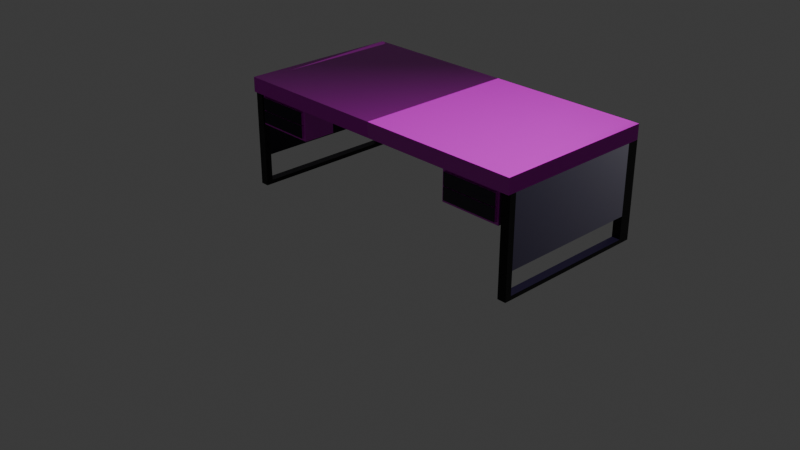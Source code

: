 # Source: mesa_3.blend  (saved by Blender 4.2.66; exported with 4.5.12 LTS)
import bpy
from mathutils import Matrix  # noqa: F401  (used for matrix-valued properties, if any)

bpy.ops.wm.read_factory_settings(use_empty=True)
scene = bpy.context.scene
scene.name = 'Scene'

# ---- collections
col_collection = bpy.data.collections.new('Collection'); scene.collection.children.link(col_collection)

# ---- images (referenced by path relative to the original .blend; pixels are not part of the script)
import os
ASSET_DIR = os.environ.get("B2B_ASSET_DIR", "")  # directory of the original .blend (textures are referenced by path, not embedded)
HERE = os.path.dirname(os.path.abspath(__file__))  # packed textures are extracted next to this script under _unpacked/

def load_image(name, relpath, width, height, colorspace="sRGB"):
    """Load a texture the original file referenced (path relative to the .blend, or extracted next to this script)."""
    p = next((c for c in (os.path.join(HERE, relpath), os.path.join(ASSET_DIR, relpath)) if relpath and os.path.exists(c)), "")
    if p:
        img = bpy.data.images.load(p, check_existing=True)
        img.name = name
    else:  # same state as the original file: an image datablock whose file is absent (Cycles renders it pink)
        img = bpy.data.images.new(name, width, height)
        img.source = "FILE"
        img.filepath = "//" + (relpath or name)
    img.colorspace_settings.name = colorspace
    return img
img_4k_anigre_normal_png_001 = load_image('4K-anigre_normal.png.001', '4K-anigre_normal.png', 1024, 1024, 'sRGB')
img_madeira_clara_cor_base_png = load_image('madeira_clara_cor_base.png', 'madeira_clara_cor_base.png', 1024, 1024, 'sRGB')
img_plastic008_4k_normaldx_jpg = load_image('Plastic008_4K_NormalDX.jpg', 'Plastic008_4K_NormalDX.jpg', 1024, 1024, 'sRGB')

# ---- materials (node trees are filled in below, after node groups)
mat_madeira = bpy.data.materials.new('Madeira')
mat_cinza_escuro = bpy.data.materials.new('Cinza_Escuro')
mat_metal = bpy.data.materials.new('Metal')

# ---- material node trees
mat_madeira.use_nodes = True; mat_madeira.node_tree.nodes.clear()
_N = mat_madeira.node_tree.nodes; _L = mat_madeira.node_tree.links
n0 = _N.new('ShaderNodeBsdfPrincipled'); n0.name = 'BSDF - Pré-fundamentado'; n0.location = (-123, 260)
n0.width = 434
n1 = _N.new('ShaderNodeOutputMaterial'); n1.name = 'Saída de material'; n1.location = (505, 338)
n2 = _N.new('ShaderNodeNormalMap'); n2.name = 'Mapa para normais'; n2.location = (-437, 192)
n3 = _N.new('ShaderNodeTexImage'); n3.name = 'Textura de imagem'; n3.location = (-756, 220)
n3.image = img_4k_anigre_normal_png_001
n4 = _N.new('ShaderNodeTexImage'); n4.name = 'Textura de imagem.001'; n4.location = (-424, 615)
n4.image = img_madeira_clara_cor_base_png
_L.new(n0.outputs[0], n1.inputs[0])
_L.new(n2.outputs[0], n0.inputs[5])
_L.new(n3.outputs[0], n2.inputs[1])
_L.new(n4.outputs[0], n0.inputs[0])
n1.is_active_output = True
mat_cinza_escuro.use_nodes = True; mat_cinza_escuro.node_tree.nodes.clear()
_N = mat_cinza_escuro.node_tree.nodes; _L = mat_cinza_escuro.node_tree.links
n0 = _N.new('ShaderNodeBsdfPrincipled'); n0.name = 'BSDF - Pré-fundamentado'; n0.location = (-85, 311)
n0.inputs[0].default_value = (0.01012, 0.004472, 0.03143, 1.0)
n1 = _N.new('ShaderNodeOutputMaterial'); n1.name = 'Saída de material'; n1.location = (300, 300)
n2 = _N.new('ShaderNodeNormalMap'); n2.name = 'Mapa para normais'; n2.location = (-362, 276)
n3 = _N.new('ShaderNodeTexImage'); n3.name = 'Textura de imagem'; n3.location = (-687, 212)
n3.image = img_plastic008_4k_normaldx_jpg
_L.new(n0.outputs[0], n1.inputs[0])
_L.new(n3.outputs[0], n2.inputs[1])
_L.new(n2.outputs[0], n0.inputs[5])
n1.is_active_output = True
mat_metal.use_nodes = True; mat_metal.node_tree.nodes.clear()
_N = mat_metal.node_tree.nodes; _L = mat_metal.node_tree.links
n0 = _N.new('ShaderNodeBsdfPrincipled'); n0.name = 'BSDF - Pré-fundamentado'; n0.location = (10, 300)
n0.inputs[0].default_value = (0.01649, 0.01649, 0.01649, 1.0)
n0.inputs[1].default_value = 0.7685
n0.inputs[2].default_value = 0.1944
n1 = _N.new('ShaderNodeOutputMaterial'); n1.name = 'Saída de material'; n1.location = (300, 300)
_L.new(n0.outputs[0], n1.inputs[0])
n1.is_active_output = True

# ---- world
world_world = bpy.data.worlds.new('World'); scene.world = world_world
world_world.use_nodes = True; world_world.node_tree.nodes.clear()
_N = world_world.node_tree.nodes; _L = world_world.node_tree.links
n0 = _N.new('ShaderNodeOutputWorld'); n0.name = 'World Output'; n0.location = (300, 300)
n1 = _N.new('ShaderNodeBackground'); n1.name = 'Background'; n1.location = (10, 300)
n1.inputs[0].default_value = (0.05088, 0.05088, 0.05088, 1.0)
_L.new(n1.outputs[0], n0.inputs[0])
n0.is_active_output = True
world_world.color = (0.05088, 0.05088, 0.05088)
world_world.sun_shadow_jitter_overblur = 0.0

# ---- cameras
cam_camera = bpy.data.cameras.new('Camera')
cam_camera.clip_end = 100.0
cam_camera.ortho_scale = 7.314

# ---- lights
light_light = bpy.data.lights.new('Light', 'POINT')
light_light.energy = 1000.0
light_light.shadow_soft_size = 0.1

# ---- meshes
me_plano = bpy.data.meshes.new('Plano')
me_plano.from_pydata([(-0.2109, -0.0002859, 2.22), (-0.2109, -0.000286, 0.5165), (-0.05166, -0.0002859, 2.22), (-0.05166, -0.000286, 0.5165), (0.6895, -0.0002859, 0.5165), (-0.2109, 1.734, 2.22), (-0.2109, 1.734, 0.4704), (-0.05166, 1.734, 2.22), (-0.05166, 1.734, 0.4704), (-0.05165, 0.9525, 1.867), (-0.2109, 1.642, 2.22), (-0.2109, 1.642, 0.5165), (-0.05166, 1.642, 2.22), (0.9793, 1.734, 2.22), (0.9793, 1.642, 2.22), (-0.05166, 1.734, 2.15), (-0.2109, 1.734, 2.15), (-0.2109, 1.642, 2.15), (-0.05166, 1.642, 2.15), (0.9793, 1.734, 2.15), (0.9793, 1.642, 2.15), (0.6895, 1.642, 0.5165), (-0.05166, 1.642, 0.5165), (0.9793, 1.642, 0.8264), (-0.05165, 1.734, 0.5978), (0.9793, 1.734, 0.4704), (0.9793, 1.642, 0.5165), (0.9793, 1.642, 0.5978), (0.9793, 1.734, 0.5978), (0.9363, 1.642, 0.5978), (0.9363, 1.734, 0.5978), (0.9363, 1.734, 0.4704), (0.9363, 1.642, 0.5165), (0.9363, 1.642, 2.22), (0.9363, 1.734, 2.22), (0.9363, 1.642, 2.15), (0.9363, 1.734, 2.15), (-0.2109, 0.9525, 2.22), (-0.05165, 0.9525, 2.22), (-0.05166, -0.000286, 0.5948), (0.2776, 0.9525, 2.22), (0.2776, 1.734, 2.22), (0.2776, 1.642, 2.22), (0.2776, 1.734, 2.15), (0.2776, 1.642, 2.15), (-0.05166, 1.734, 1.867), (-0.05166, 1.642, 1.867), (-0.2109, 1.734, 1.867), (-0.2109, 1.642, 1.867), (-0.2109, 0.9525, 1.867), (0.2776, 0.9525, 1.867), (0.6895, 1.642, 2.22), (0.6895, 1.734, 0.5978), (0.6895, 1.734, 0.4704), (0.6895, 1.642, 0.5978), (-0.2109, 1.616, 2.15), (-0.2109, 1.616, 2.22), (-0.05166, 1.616, 2.22), (0.2776, 1.616, 2.22), (-0.2109, 1.616, 1.867), (-0.05166, 1.616, 1.867), (0.2776, 1.616, 1.867), (-0.2109, 0.9525, 0.5165), (-0.05166, 0.9525, 0.5165), (0.6895, 0.9525, 0.5165), (-0.05166, -0.0002859, 1.867), (-0.05166, 0.9525, 0.5948), (-0.05166, 1.629, 0.5948), (-0.2109, 0.9525, 2.15), (-0.2109, -0.0002859, 1.867), (-0.2109, -0.0002859, 2.15), (-0.2109, 0.9525, 0.4688), (-0.2109, 1.642, 0.4688), (-0.05166, 0.9525, 0.4688), (-0.05166, -0.000286, 0.4688), (-0.2109, -0.000286, 0.4688), (-0.05166, 1.7, 0.4705), (-0.2109, 1.7, 0.4705), (-0.05166, 1.642, 0.4688), (-0.2109, 0.9525, 2.245), (-0.2109, -0.0002859, 2.245), (-0.05165, 0.9525, 2.245), (-0.05166, -0.0002859, 2.245), (-0.2109, 1.734, 2.245), (-0.05166, 1.734, 2.245), (-0.2109, 1.642, 2.245), (-0.05166, 1.642, 2.245), (-0.2109, 1.616, 2.245), (-0.05166, 1.616, 2.245), (0.6895, 1.734, 2.22), (0.6895, 1.642, 2.15), (0.6895, 1.734, 2.15), (-0.2109, 0.9803, 2.22), (-0.05165, 0.9803, 2.22), (0.2776, 0.9803, 2.22), (0.2776, 0.9803, 1.867), (-0.2109, 0.9803, 2.15), (-0.2109, 0.9803, 2.245), (-0.05165, 0.9803, 2.245), (0.2776, 1.592, 2.22), (0.2776, 1.592, 1.867), (-0.2109, 1.592, 2.22), (-0.05166, 1.592, 2.22), (-0.2109, 1.592, 2.15), (-0.2109, 1.592, 2.245), (-0.05166, 1.592, 2.245), (-0.02717, 0.9525, 2.22), (-0.02717, 0.9525, 1.867), (-0.02718, 1.616, 2.22), (-0.02718, 1.616, 1.867), (-0.02717, 0.9803, 2.22), (-0.02718, 1.592, 2.22), (0.2481, 0.9525, 2.22), (0.2481, 0.9525, 1.867), (0.2481, 1.616, 2.22), (0.2481, 0.9803, 2.22), (0.2481, 1.592, 2.22), (0.2481, 1.616, 1.867), (0.1563, 1.616, 1.867), (0.06457, 1.616, 1.867), (0.06457, 0.9525, 2.22), (0.1563, 0.9525, 2.22), (0.06457, 0.9525, 1.867), (0.1563, 0.9525, 1.867), (0.06457, 1.616, 2.22), (0.1563, 1.616, 2.22), (0.1054, 1.592, 2.243), (0.1054, 0.9803, 2.243), (0.1156, 1.592, 2.243), (0.1156, 0.9803, 2.243), (0.1257, 1.616, 1.867), (0.09515, 1.616, 1.867), (0.09515, 0.9525, 2.22), (0.1257, 0.9525, 2.22), (0.09515, 0.9525, 1.867), (0.1257, 0.9525, 1.867), (0.09515, 1.616, 2.22), (0.1257, 1.616, 2.22), (0.2481, 0.9803, 2.243), (0.2481, 1.592, 2.243), (-0.02717, 0.9803, 2.243), (-0.02718, 1.592, 2.243), (0.1156, 1.616, 1.867), (0.1054, 1.616, 1.867), (0.1054, 0.9525, 2.22), (0.1156, 0.9525, 2.22), (0.1054, 0.9525, 1.867), (0.1156, 0.9525, 1.867), (0.1054, 1.616, 2.22), (0.1156, 1.616, 2.22), (0.1054, 0.9803, 2.22), (0.1156, 0.9803, 2.22), (0.1054, 1.592, 2.22), (0.1156, 1.592, 2.22)], [(20, 23), (65, 69)], [(12, 7, 84, 86), (62, 11, 72, 71), (34, 33, 14, 13), (17, 10, 5, 16), (10, 56, 87, 85), (20, 19, 13, 14), (36, 34, 13, 19), (35, 90, 91, 36), (33, 35, 20, 14), (59, 55, 17, 48), (48, 17, 16, 47), (5, 10, 85, 83), (45, 15, 18, 46), (24, 52, 53, 8), (30, 29, 27, 28), (32, 31, 25, 26), (26, 25, 28, 27), (52, 54, 29, 30), (51, 90, 35, 33), (28, 19, 20, 27), (30, 36, 19, 28), (27, 20, 35, 29), (29, 35, 36, 30), (12, 18, 44, 42), (7, 12, 42, 41), (15, 7, 41, 43), (51, 33, 34, 89), (110, 93, 38, 106), (109, 60, 57, 108), (32, 21, 53, 31), (63, 22, 21, 64), (53, 21, 22, 8), (90, 44, 43, 91), (15, 43, 44, 18), (0, 2, 82, 80), (100, 61, 58, 99), (91, 43, 41, 89), (29, 32, 26, 27), (29, 54, 21, 32), (28, 25, 31, 30), (52, 30, 31, 53), (3, 63, 64, 4), (2, 65, 9, 38), (66, 63, 3, 39), (67, 22, 63, 66), (60, 67, 66, 9), (9, 66, 39, 65), (52, 24, 67, 54), (59, 48, 46, 60), (10, 17, 55, 56), (9, 49, 59, 60), (101, 56, 55, 103), (59, 49, 68, 96, 103, 55), (0, 37, 68, 70), (49, 69, 70, 68), (1, 69, 49, 62), (62, 49, 59, 11), (63, 3, 74, 73), (48, 6, 11, 59), (6, 48, 47), (60, 46, 24, 67), (46, 24, 45), (77, 76, 78, 72), (71, 72, 78, 73), (75, 71, 73, 74), (3, 1, 75, 74), (11, 6, 77, 72), (1, 62, 71, 75), (8, 22, 78, 76), (22, 63, 73, 78), (21, 54, 67, 22), (113, 117, 61, 100, 95, 50), (113, 50, 40, 112), (12, 57, 18), (60, 46, 18, 57), (79, 80, 82, 81), (83, 85, 86, 84), (97, 79, 81, 98), (85, 87, 88, 86), (57, 12, 86, 88), (2, 38, 81, 82), (37, 0, 80, 79), (92, 37, 79, 97), (102, 57, 88, 105), (36, 91, 89, 34), (42, 51, 89, 41), (42, 44, 90, 51), (45, 24, 52, 91, 43, 15), (38, 93, 98, 81), (101, 92, 97, 104), (104, 97, 98, 105), (37, 92, 96, 68), (50, 95, 94, 40), (111, 102, 93, 110), (108, 57, 102, 111), (87, 104, 105, 88), (56, 101, 104, 87), (93, 102, 105, 98), (92, 101, 103, 96), (95, 100, 99, 94), (125, 137, 149, 153, 116, 114), (152, 111, 141, 126), (9, 107, 106, 38), (9, 60, 109, 107), (119, 109, 108, 124), (111, 110, 140, 141), (94, 115, 112, 40), (61, 117, 114, 58), (99, 116, 115, 94), (58, 114, 116, 99), (123, 113, 112, 121), (123, 118, 117, 113), (107, 109, 119, 122), (135, 130, 118, 123), (107, 122, 120, 106), (135, 123, 121, 133), (141, 140, 127, 126), (117, 118, 125, 114), (131, 119, 124, 136), (115, 116, 139, 138), (150, 152, 126, 127), (110, 150, 127, 140), (116, 153, 128, 139), (115, 151, 145, 133, 121, 112), (118, 130, 137, 125), (143, 131, 136, 148), (139, 128, 129, 138), (122, 134, 132, 120), (147, 135, 133, 145), (122, 119, 131, 134), (147, 142, 130, 135), (134, 131, 143, 146), (146, 143, 142, 147), (134, 146, 144, 132), (146, 147, 145, 144), (110, 106, 120, 132, 144, 150), (151, 150, 144, 145), (130, 142, 149, 137), (142, 143, 148, 149), (153, 151, 129, 128), (153, 152, 150, 151), (136, 124, 108, 111, 152, 148), (149, 148, 152, 153), (151, 115, 138, 129), (8, 6, 47, 16, 5, 83, 84, 15, 45, 24), (76, 77, 6, 8)])
me_plano.polygons.foreach_set('material_index', [0, 0, 2, 0, 0, 2, 2, 2, 2, 0, 0, 0, 0, 2, 0, 2, 2, 2, 2, 2, 2, 2, 1, 2, 2, 2, 2, 0, 0, 2, 1, 2, 2, 2, 0, 0, 2, 2, 2, 2, 2, 1, 0, 0, 0, 0, 0, 2, 0, 0, 0, 0, 0, 0, 0, 0, 0, 1, 0, 0, 0, 0, 0, 0, 0, 0, 0, 0, 2, 1, 2, 0, 0, 0, 0, 0, 0, 0, 0, 0, 0, 0, 0, 0, 2, 2, 2, 1, 0, 0, 0, 0, 0, 0, 0, 0, 0, 0, 0, 0, 0, 0, 0, 0, 0, 0, 0, 0, 0, 0, 0, 0, 0, 0, 0, 0, 1, 0, 0, 0, 0, 0, 0, 0, 0, 0, 1, 0, 0, 0, 0, 0, 0, 0, 0, 0, 0, 0, 0, 0, 0, 0, 0, 0, 0, 0])
_uv = me_plano.uv_layers.new(name='Mapa UV')
_uv.uv.foreach_set('vector', [0.4039, 0.6777, 0.4359, 0.6777, 0.4359, 0.6862, 0.4039, 0.6862, 0.1634, 0.08365, 0.4039, 0.08365, 0.4039, 0.06701, 0.1634, 0.06701, 0.7826, 0.4359, 0.7826, 0.4039, 0.7976, 0.4039, 0.7976, 0.4359, 0.4039, 0.6531, 0.4039, 0.6777, 0.4359, 0.6777, 0.4359, 0.6531, 0.4039, 0.6777, 0.3949, 0.6777, 0.3949, 0.6862, 0.4039, 0.6862, 0.4039, 0.6531, 0.4359, 0.6531, 0.4359, 0.6777, 0.4039, 0.6777, 0.7826, 0.6531, 0.7826, 0.6777, 0.7976, 0.6777, 0.7976, 0.6531, 0.7826, 0.4039, 0.6966, 0.4039, 0.6966, 0.4359, 0.7826, 0.4359, 0.7826, 0.6777, 0.7826, 0.6531, 0.7976, 0.6531, 0.7976, 0.6777, 0.3949, 0.5544, 0.3949, 0.6531, 0.4039, 0.6531, 0.4039, 0.5544, 0.4039, 0.5544, 0.4039, 0.6531, 0.4359, 0.6531, 0.4359, 0.5544, 0.4359, 0.6777, 0.4039, 0.6777, 0.4039, 0.6862, 0.4359, 0.6862, 0.4359, 0.5544, 0.4359, 0.6531, 0.4039, 0.6531, 0.4039, 0.5544, 0.4381, 0.112, 0.6966, 0.112, 0.6966, 0.08365, 0.4381, 0.08365, 0.7826, 0.4359, 0.7826, 0.4039, 0.7976, 0.4039, 0.7976, 0.4359, 0.7826, 0.4039, 0.7826, 0.4359, 0.7976, 0.4359, 0.7976, 0.4039, 0.4039, 0.08365, 0.4359, 0.08365, 0.4359, 0.112, 0.4039, 0.112, 0.6966, 0.4359, 0.6966, 0.4039, 0.7826, 0.4039, 0.7826, 0.4359, 0.6966, 0.6777, 0.6966, 0.6531, 0.7826, 0.6531, 0.7826, 0.6777, 0.4359, 0.112, 0.4359, 0.6531, 0.4039, 0.6531, 0.4039, 0.112, 0.7826, 0.112, 0.7826, 0.6531, 0.7976, 0.6531, 0.7976, 0.112, 0.7976, 0.112, 0.7976, 0.6531, 0.7826, 0.6531, 0.7826, 0.112, 0.4039, 0.112, 0.4039, 0.6531, 0.4359, 0.6531, 0.4359, 0.112, 0.4381, 0.6777, 0.4381, 0.6531, 0.5529, 0.6531, 0.5529, 0.6777, 0.4381, 0.4359, 0.4381, 0.4039, 0.5529, 0.4039, 0.5529, 0.4359, 0.4381, 0.6531, 0.4381, 0.6777, 0.5529, 0.6777, 0.5529, 0.6531, 0.6966, 0.4039, 0.7826, 0.4039, 0.7826, 0.4359, 0.6966, 0.4359, 0.4467, 0.1731, 0.4381, 0.1731, 0.4381, 0.1634, 0.4467, 0.1634, 0.4467, 0.5544, 0.4381, 0.5544, 0.4381, 0.6777, 0.4467, 0.6777, 0.7826, 0.4039, 0.6966, 0.4039, 0.6966, 0.4359, 0.7826, 0.4359, 0.4381, 0.1634, 0.4381, 0.4039, 0.6966, 0.4039, 0.6966, 0.1634, 0.6966, 0.4359, 0.6966, 0.4039, 0.4381, 0.4039, 0.4381, 0.4359, 0.6966, 0.4039, 0.5529, 0.4039, 0.5529, 0.4359, 0.6966, 0.4359, 0.4381, 0.4359, 0.5529, 0.4359, 0.5529, 0.4039, 0.4381, 0.4039, 0.3826, 0.6777, 0.4381, 0.6777, 0.4381, 0.6862, 0.3826, 0.6862, 0.3863, 0.5544, 0.3949, 0.5544, 0.3949, 0.6777, 0.3863, 0.6777, 0.6966, 0.6531, 0.5529, 0.6531, 0.5529, 0.6777, 0.6966, 0.6777, 0.7826, 0.112, 0.7826, 0.08365, 0.7976, 0.08365, 0.7976, 0.112, 0.7826, 0.112, 0.6966, 0.112, 0.6966, 0.08365, 0.7826, 0.08365, 0.7976, 0.112, 0.7976, 0.08365, 0.7826, 0.08365, 0.7826, 0.112, 0.6966, 0.112, 0.7826, 0.112, 0.7826, 0.08365, 0.6966, 0.08365, 0.4381, -0.1688, 0.4381, 0.1634, 0.6966, 0.1634, 0.6966, -0.1688, -0.1688, 0.6777, -0.1688, 0.5544, 0.1634, 0.5544, 0.1634, 0.6777, 0.1634, 0.111, 0.1634, 0.08365, -0.1688, 0.08365, -0.1688, 0.111, 0.3994, 0.111, 0.4039, 0.08365, 0.1634, 0.08365, 0.1634, 0.111, 0.3949, 0.5544, 0.3994, 0.111, 0.1634, 0.111, 0.1634, 0.5544, 0.1634, 0.5544, 0.1634, 0.111, -0.1688, 0.111, -0.1688, 0.5544, 0.6966, 0.4359, 0.4381, 0.4359, 0.4381, 0.3994, 0.6966, 0.4039, 0.3826, 0.3949, 0.3826, 0.4039, 0.4381, 0.4039, 0.4381, 0.3949, 0.4039, 0.6777, 0.4039, 0.6531, 0.3949, 0.6531, 0.3949, 0.6777, 0.4381, 0.1634, 0.3826, 0.1634, 0.3826, 0.3949, 0.4381, 0.3949, 0.3863, 0.6777, 0.3949, 0.6777, 0.3949, 0.6531, 0.3863, 0.6531, 0.3949, 0.5544, 0.1634, 0.5544, 0.1634, 0.6531, 0.1731, 0.6531, 0.3863, 0.6531, 0.3949, 0.6531, -0.1688, 0.6777, 0.1634, 0.6777, 0.1634, 0.6531, -0.1688, 0.6531, 0.1634, 0.5544, -0.1688, 0.5544, -0.1688, 0.6531, 0.1634, 0.6531, -0.1688, 0.08365, -0.1688, 0.5544, 0.1634, 0.5544, 0.1634, 0.08365, 0.1634, 0.08365, 0.1634, 0.5544, 0.3949, 0.5544, 0.4039, 0.08365, 0.1634, 0.08365, -0.1688, 0.08365, -0.1688, 0.06701, 0.1634, 0.06701, 0.4039, 0.5544, 0.4359, 0.08365, 0.4039, 0.08365, 0.3949, 0.5544, 0.4359, 0.08365, 0.4039, 0.5544, 0.4359, 0.5544, 0.3949, 0.5544, 0.4039, 0.5544, 0.4359, 0.112, 0.3994, 0.111, 0.4039, 0.5544, 0.4359, 0.112, 0.4359, 0.5544, 0.3826, 0.4241, 0.4381, 0.4241, 0.4381, 0.4039, 0.3826, 0.4039, 0.3826, 0.1634, 0.3826, 0.4039, 0.4381, 0.4039, 0.4381, 0.1634, 0.3826, -0.1688, 0.3826, 0.1634, 0.4381, 0.1634, 0.4381, -0.1688, 0.4381, 0.08365, 0.3826, 0.08365, 0.3826, 0.06701, 0.4381, 0.06701, 0.4039, 0.08365, 0.4359, 0.08365, 0.4241, 0.07189, 0.4039, 0.06701, -0.1688, 0.08365, 0.1634, 0.08365, 0.1634, 0.06701, -0.1688, 0.06701, 0.4359, 0.08365, 0.4039, 0.08365, 0.4039, 0.06701, 0.4241, 0.07189, 0.4039, 0.08365, 0.1634, 0.08365, 0.1634, 0.06701, 0.4039, 0.06701, 0.6966, 0.08365, 0.6966, 0.112, 0.4381, 0.111, 0.4381, 0.08365, 0.5426, 0.1634, 0.5426, 0.3949, 0.5529, 0.3949, 0.5529, 0.3863, 0.5529, 0.1731, 0.5529, 0.1634, 0.5426, 0.5544, 0.5529, 0.5544, 0.5529, 0.6777, 0.5426, 0.6777, 0.4039, 0.6777, 0.3949, 0.6777, 0.4039, 0.6531, 0.3949, 0.5544, 0.4039, 0.5544, 0.4039, 0.6531, 0.3949, 0.6777, 0.3826, 0.1634, 0.3826, -0.1688, 0.4381, -0.1688, 0.4381, 0.1634, 0.3826, 0.4359, 0.3826, 0.4039, 0.4381, 0.4039, 0.4381, 0.4359, 0.3826, 0.1731, 0.3826, 0.1634, 0.4381, 0.1634, 0.4381, 0.1731, 0.3826, 0.4039, 0.3826, 0.3949, 0.4381, 0.3949, 0.4381, 0.4039, 0.3949, 0.6777, 0.4039, 0.6777, 0.4039, 0.6862, 0.3949, 0.6862, -0.1688, 0.6777, 0.1634, 0.6777, 0.1634, 0.6862, -0.1688, 0.6862, 0.1634, 0.6777, -0.1688, 0.6777, -0.1688, 0.6862, 0.1634, 0.6862, 0.1731, 0.6777, 0.1634, 0.6777, 0.1634, 0.6862, 0.1731, 0.6862, 0.3863, 0.6777, 0.3949, 0.6777, 0.3949, 0.6862, 0.3863, 0.6862, 0.7826, 0.6531, 0.6966, 0.6531, 0.6966, 0.6777, 0.7826, 0.6777, 0.5529, 0.4039, 0.6966, 0.4039, 0.6966, 0.4359, 0.5529, 0.4359, 0.5529, 0.6777, 0.5529, 0.6531, 0.6966, 0.6531, 0.6966, 0.6777, 0.4381, 0.5544, 0.4381, 0.112, 0.6966, 0.112, 0.6966, 0.6531, 0.5529, 0.6531, 0.4381, 0.6531, 0.1634, 0.6777, 0.1731, 0.6777, 0.1731, 0.6862, 0.1634, 0.6862, 0.3863, 0.6777, 0.1731, 0.6777, 0.1731, 0.6862, 0.3863, 0.6862, 0.3826, 0.3863, 0.3826, 0.1731, 0.4381, 0.1731, 0.4381, 0.3863, 0.1634, 0.6777, 0.1731, 0.6777, 0.1731, 0.6531, 0.1634, 0.6531, 0.1634, 0.5544, 0.1731, 0.5544, 0.1731, 0.6777, 0.1634, 0.6777, 0.4467, 0.3863, 0.4381, 0.3863, 0.4381, 0.1731, 0.4467, 0.1731, 0.4467, 0.3949, 0.4381, 0.3949, 0.4381, 0.3863, 0.4467, 0.3863, 0.3826, 0.3949, 0.3826, 0.3863, 0.4381, 0.3863, 0.4381, 0.3949, 0.3949, 0.6777, 0.3863, 0.6777, 0.3863, 0.6862, 0.3949, 0.6862, 0.1731, 0.6777, 0.3863, 0.6777, 0.3863, 0.6862, 0.1731, 0.6862, 0.1731, 0.6777, 0.3863, 0.6777, 0.3863, 0.6531, 0.1731, 0.6531, 0.1731, 0.5544, 0.3863, 0.5544, 0.3863, 0.6777, 0.1731, 0.6777, 0.5106, 0.3949, 0.5, 0.3949, 0.4964, 0.3949, 0.4964, 0.3863, 0.5426, 0.3863, 0.5426, 0.3949, 0.4929, 0.6777, 0.4467, 0.6777, 0.4467, 0.6857, 0.4929, 0.6857, 0.4381, 0.5544, 0.4467, 0.5544, 0.4467, 0.6777, 0.4381, 0.6777, 0.4381, 0.1634, 0.4381, 0.3949, 0.4467, 0.3949, 0.4467, 0.1634, 0.4787, 0.5544, 0.4467, 0.5544, 0.4467, 0.6777, 0.4787, 0.6777, 0.3863, 0.6777, 0.1731, 0.6777, 0.1731, 0.6857, 0.3863, 0.6857, 0.5529, 0.1731, 0.5426, 0.1731, 0.5426, 0.1634, 0.5529, 0.1634, 0.5529, 0.5544, 0.5426, 0.5544, 0.5426, 0.6777, 0.5529, 0.6777, 0.5529, 0.3863, 0.5426, 0.3863, 0.5426, 0.1731, 0.5529, 0.1731, 0.5529, 0.3949, 0.5426, 0.3949, 0.5426, 0.3863, 0.5529, 0.3863, 0.5106, 0.5544, 0.5426, 0.5544, 0.5426, 0.6777, 0.5106, 0.6777, 0.5106, 0.1634, 0.5106, 0.3949, 0.5426, 0.3949, 0.5426, 0.1634, 0.4467, 0.1634, 0.4467, 0.3949, 0.4787, 0.3949, 0.4787, 0.1634, 0.5, 0.1634, 0.5, 0.3949, 0.5106, 0.3949, 0.5106, 0.1634, 0.4467, 0.5544, 0.4787, 0.5544, 0.4787, 0.6777, 0.4467, 0.6777, 0.5, 0.5544, 0.5106, 0.5544, 0.5106, 0.6777, 0.5, 0.6777, 0.4467, 0.3863, 0.4467, 0.1731, 0.4929, 0.1731, 0.4929, 0.3863, 0.5426, 0.5544, 0.5106, 0.5544, 0.5106, 0.6777, 0.5426, 0.6777, 0.4893, 0.5544, 0.4787, 0.5544, 0.4787, 0.6777, 0.4893, 0.6777, 0.1731, 0.6777, 0.3863, 0.6777, 0.3863, 0.6857, 0.1731, 0.6857, 0.1731, 0.6777, 0.3863, 0.6777, 0.3863, 0.6857, 0.1731, 0.6857, 0.4467, 0.6777, 0.4929, 0.6777, 0.4929, 0.6857, 0.4467, 0.6857, 0.5426, 0.6777, 0.4964, 0.6777, 0.4964, 0.6857, 0.5426, 0.6857, 0.5426, 0.1731, 0.4964, 0.1731, 0.4964, 0.1634, 0.5, 0.1634, 0.5106, 0.1634, 0.5426, 0.1634, 0.5106, 0.5544, 0.5, 0.5544, 0.5, 0.6777, 0.5106, 0.6777, 0.4929, 0.5544, 0.4893, 0.5544, 0.4893, 0.6777, 0.4929, 0.6777, 0.5426, 0.3863, 0.4964, 0.3863, 0.4964, 0.1731, 0.5426, 0.1731, 0.4787, 0.5544, 0.4893, 0.5544, 0.4893, 0.6777, 0.4787, 0.6777, 0.4964, 0.5544, 0.5, 0.5544, 0.5, 0.6777, 0.4964, 0.6777, 0.4787, 0.1634, 0.4787, 0.3949, 0.4893, 0.3949, 0.4893, 0.1634, 0.4964, 0.1634, 0.4964, 0.3949, 0.5, 0.3949, 0.5, 0.1634, 0.4893, 0.1634, 0.4893, 0.3949, 0.4929, 0.3949, 0.4929, 0.1634, 0.4929, 0.1634, 0.4929, 0.3949, 0.4964, 0.3949, 0.4964, 0.1634, 0.4893, 0.5544, 0.4929, 0.5544, 0.4929, 0.6777, 0.4893, 0.6777, 0.4929, 0.5544, 0.4964, 0.5544, 0.4964, 0.6777, 0.4929, 0.6777, 0.4467, 0.1731, 0.4467, 0.1634, 0.4787, 0.1634, 0.4893, 0.1634, 0.4929, 0.1634, 0.4929, 0.1731, 0.4964, 0.1731, 0.4929, 0.1731, 0.4929, 0.1634, 0.4964, 0.1634, 0.5, 0.5544, 0.4964, 0.5544, 0.4964, 0.6777, 0.5, 0.6777, 0.4964, 0.5544, 0.4929, 0.5544, 0.4929, 0.6777, 0.4964, 0.6777, 0.3863, 0.6777, 0.1731, 0.6777, 0.1731, 0.6857, 0.3863, 0.6857, 0.4964, 0.3863, 0.4929, 0.3863, 0.4929, 0.1731, 0.4964, 0.1731, 0.4893, 0.3949, 0.4787, 0.3949, 0.4467, 0.3949, 0.4467, 0.3863, 0.4929, 0.3863, 0.4929, 0.3949, 0.4964, 0.3949, 0.4929, 0.3949, 0.4929, 0.3863, 0.4964, 0.3863, 0.4964, 0.6777, 0.5426, 0.6777, 0.5426, 0.6857, 0.4964, 0.6857, 0.08973, 1.0, -8.399e-09, 1.0, -8.399e-09, 0.2131, -8.399e-09, 0.0536, -8.399e-09, 0.01376, -8.399e-09, 0.0, 0.08973, 0.0, 0.08973, 0.0536, 0.08973, 0.2131, 0.08974, 0.9282, 7.102e-07, 1.0, 7.488e-07, 8.244e-11, 0.212, 1.263e-07, 0.212, 1.0])
me_plano.materials.append(mat_madeira)
me_plano.materials.append(mat_cinza_escuro)
me_plano.materials.append(mat_metal)
me_plano.update()

# ---- objects
ob_light = bpy.data.objects.new('Light', light_light)
ob_camera = bpy.data.objects.new('Camera', cam_camera)
ob_plano = bpy.data.objects.new('Plano', me_plano)

# ---- transforms, parenting, visibility, modifiers, constraints
ob_light.location = (4.076, 1.005, 5.904)
ob_light.rotation_euler = (0.6503, 0.05522, 1.866)
ob_light.lock_rotations_4d = False
ob_light.empty_display_type = 'ARROWS'
ob_light.color = (0.0, 0.0, 0.0, 0.0)
ob_light.lineart.crease_threshold = 0.0
ob_camera.location = (7.359, -6.926, 4.958)
ob_camera.rotation_euler = (1.109, 0.0, 0.8149)
ob_camera.lock_rotations_4d = False
ob_camera.empty_display_type = 'ARROWS'
ob_camera.color = (0.0, 0.0, 0.0, 0.0)
ob_camera.display_type = 'WIRE'
ob_camera.lineart.crease_threshold = 0.0
ob_plano.location = (0.2162, 1.643, 1.058)
ob_plano.rotation_euler = (1.571, 1.571, 0.0)
_m = ob_plano.modifiers.new('Espelhar', 'MIRROR')
_m.use_axis = (False, True, False)

# ---- collection membership
col_collection.objects.link(ob_light)
col_collection.objects.link(ob_camera)
col_collection.objects.link(ob_plano)

# ---- scene / render settings (as saved in the file)
scene.camera = ob_camera
scene.frame_start = 1; scene.frame_end = 250; scene.frame_set(1)
scene.render.engine = 'BLENDER_EEVEE_NEXT'
bpy.context.view_layer.update()
